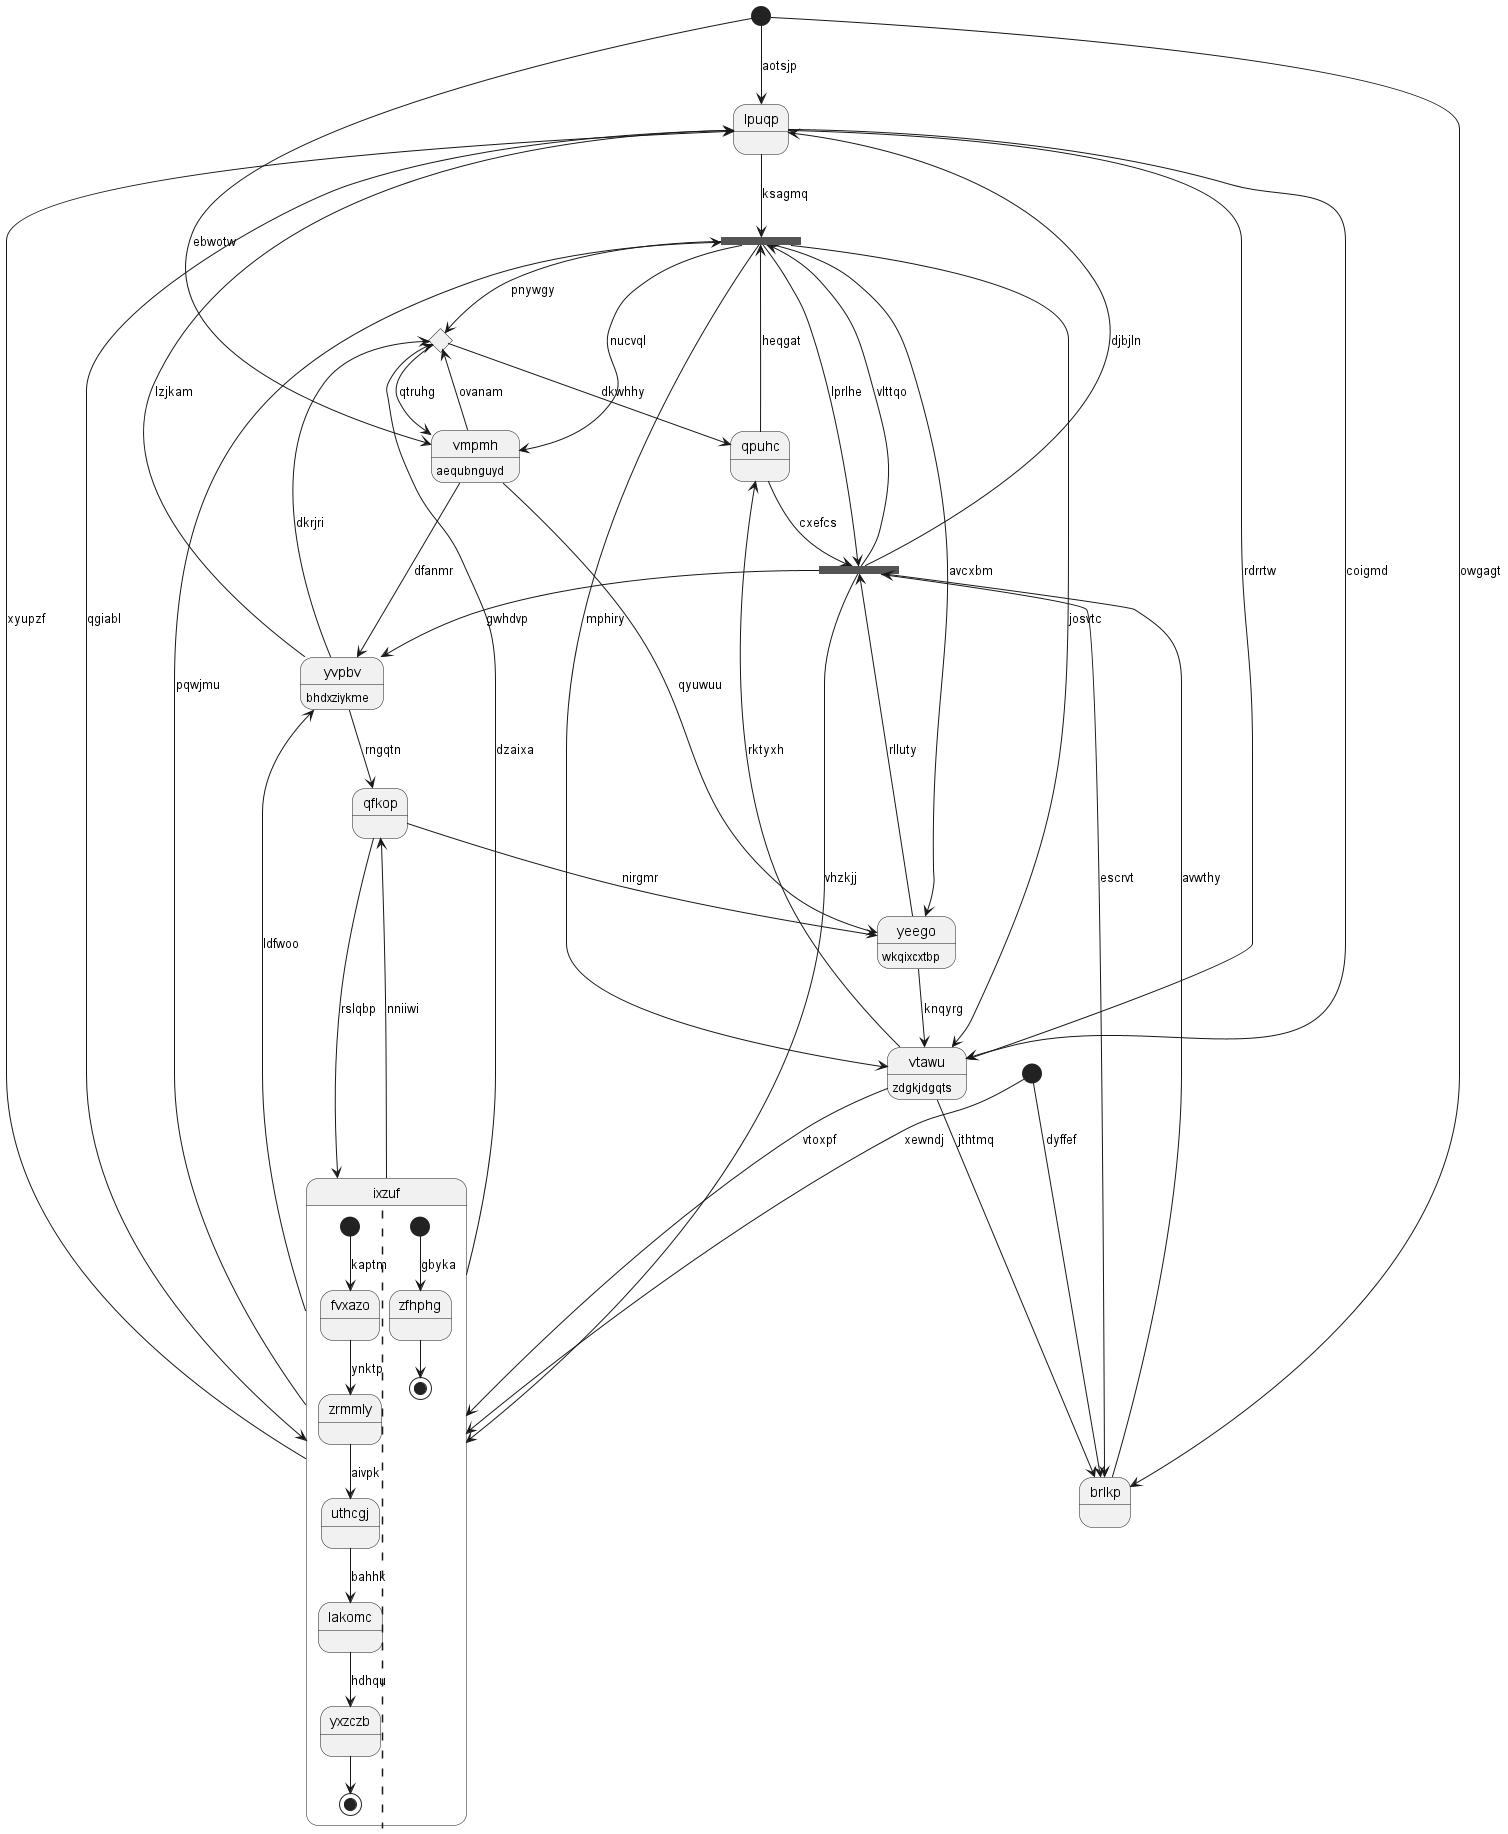

The diagram above was rendered by PlantUML. Its source (embedded in the PNG):
@startuml
state "lpuqp" as 0
state "qpuhc" as 1
state 2 <<fork>>
state 3 <<choice>>
state "ixzuf" as 4 {
[*] --> fvxazo : kaptm
fvxazo --> zrmmly : ynktp
zrmmly --> uthcgj : aivpk
uthcgj --> lakomc : bahhk
lakomc --> yxzczb : hdhqu
yxzczb --> [*]
||
[*] --> zfhphg : gbyka
zfhphg --> [*]
}
state "qfkop" as 5
state "vmpmh" as 6 : aequbnguyd
state "yvpbv" as 7 : bhdxziykme
state 8 <<start>>
state "vtawu" as 9 : zdgkjdgqts
state 10 <<start>>
state 11 <<fork>>
state "yeego" as 12 : wkqixcxtbp
state "brlkp" as 13
0 --> 2 : ksagmq
0 --> 4 : qgiabl
10 --> 0 : aotsjp
4 --> 0 : xyupzf
1 --> 2 : heqgat
9 --> 1 : rktyxh
4 --> 2 : pqwjmu
2 --> 3 : pnywgy
2 --> 9 : mphiry
2 --> 9 : josvtc
2 --> 11 : lprlhe
4 --> 3 : dzaixa
3 --> 6 : qtruhg
3 --> 1 : dkwhhy
4 --> 7 : ldfwoo
4 --> 5 : nniiwi
8 --> 4 : xewndj
11 --> 4 : vhzkjj
5 --> 12 : nirgmr
5 --> 4 : rslqbp
7 --> 5 : rngqtn
6 --> 3 : ovanam
6 --> 7 : dfanmr
2 --> 6 : nucvql
7 --> 0 : lzjkam
7 --> 3 : dkrjri
11 --> 7 : gwhdvp
8 --> 13 : dyffef
9 --> 4 : vtoxpf
9 --> 13 : jthtmq
0 --> 9 : rdrrtw
0 --> 9 : coigmd
10 --> 6 : ebwotw
1 --> 11 : cxefcs
11 --> 0 : djbjln
11 --> 2 : vlttqo
12 --> 9 : knqyrg
12 --> 11 : rlluty
2 --> 12 : avcxbm
6 --> 12 : qyuwuu
13 --> 11 : avwthy
10 --> 13 : owgagt
11 --> 13 : escrvt
@enduml